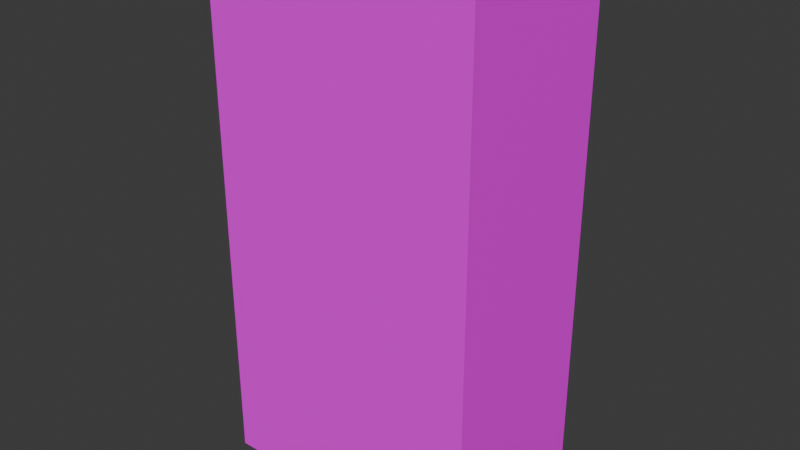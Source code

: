 # Source: PublicBookshelf01.blend  (saved by Blender 4.2.66; exported with 4.5.12 LTS)
import bpy
from mathutils import Matrix  # noqa: F401  (used for matrix-valued properties, if any)

bpy.ops.wm.read_factory_settings(use_empty=True)
scene = bpy.context.scene
scene.name = 'Scene'

# ---- collections
col_collection = bpy.data.collections.new('Collection'); scene.collection.children.link(col_collection)

# ---- images (referenced by path relative to the original .blend; pixels are not part of the script)
import os
ASSET_DIR = os.environ.get("B2B_ASSET_DIR", "")  # directory of the original .blend (textures are referenced by path, not embedded)
HERE = os.path.dirname(os.path.abspath(__file__))  # packed textures are extracted next to this script under _unpacked/

def load_image(name, relpath, width, height, colorspace="sRGB"):
    """Load a texture the original file referenced (path relative to the .blend, or extracted next to this script)."""
    p = next((c for c in (os.path.join(HERE, relpath), os.path.join(ASSET_DIR, relpath)) if relpath and os.path.exists(c)), "")
    if p:
        img = bpy.data.images.load(p, check_existing=True)
        img.name = name
    else:  # same state as the original file: an image datablock whose file is absent (Cycles renders it pink)
        img = bpy.data.images.new(name, width, height)
        img.source = "FILE"
        img.filepath = "//" + (relpath or name)
    img.colorspace_settings.name = colorspace
    return img
img_publicbookshelf01_a_png = load_image('PublicBookshelf01_a.png', 'PublicBookshelf01_a.png', 1024, 1024, 'sRGB')

# ---- materials (node trees are filled in below, after node groups)
mat_primary = bpy.data.materials.new('Primary')
mat_primary.alpha_threshold = 0.0
mat_primary.use_transparent_shadow = False
mat_primary.roughness = 0.5
mat_primary.line_color = (0.0, 0.0, 0.0, 1.0)

# ---- material node trees
mat_primary.use_nodes = True; mat_primary.node_tree.nodes.clear()
_N = mat_primary.node_tree.nodes; _L = mat_primary.node_tree.links
n0 = _N.new('ShaderNodeOutputMaterial'); n0.name = 'Material Output'; n0.location = (300, 300)
n1 = _N.new('ShaderNodeBsdfPrincipled'); n1.name = 'Principled BSDF'; n1.location = (10, 300)
n1.inputs[3].default_value = 1.45
n1.inputs[13].default_value = 0.05
n2 = _N.new('ShaderNodeTexImage'); n2.name = 'Image Texture'; n2.location = (-280, 280)
n2.image = img_publicbookshelf01_a_png
n2.interpolation = 'Closest'
_L.new(n1.outputs[0], n0.inputs[0])
_L.new(n2.outputs[0], n1.inputs[0])
n0.is_active_output = True

# ---- world
world_world = bpy.data.worlds.new('World'); scene.world = world_world
world_world.use_nodes = True; world_world.node_tree.nodes.clear()
_N = world_world.node_tree.nodes; _L = world_world.node_tree.links
n0 = _N.new('ShaderNodeOutputWorld'); n0.name = 'World Output'; n0.location = (300, 300)
n1 = _N.new('ShaderNodeBackground'); n1.name = 'Background'; n1.location = (10, 300)
n1.inputs[0].default_value = (0.05088, 0.05088, 0.05088, 1.0)
_L.new(n1.outputs[0], n0.inputs[0])
n0.is_active_output = True
world_world.color = (0.05088, 0.05088, 0.05088)
world_world.use_sun_shadow = False
world_world.sun_shadow_jitter_overblur = 0.0

# ---- meshes
me_cube = bpy.data.meshes.new('Cube')
me_cube.from_pydata([(0.65, 0.4, 2.5), (0.65, 0.4, 0.0), (0.65, -0.4, 2.5), (0.65, -0.4, 0.0), (-0.65, 0.4, 2.5), (-0.65, 0.4, 0.0), (-0.65, -0.4, 2.5), (-0.65, -0.4, 0.0)], [], [(0, 4, 6, 2), (3, 2, 6, 7), (7, 6, 4, 5), (1, 0, 2, 3), (5, 4, 0, 1)])
_uv = me_cube.uv_layers.new(name='UVMap')
_uv.uv.foreach_set('vector', [1.0, 0.2448, 1.0, 0.4948, 0.6562, 0.4948, 0.6562, 0.2448, 0.5, 0.5, 0.5, 1.0, 0.0001019, 0.9999, 0.0001019, 0.5001, 0.3333, 0.0, 0.3333, 0.5, 0.0, 0.5, 0.0, 0.0, 0.6667, 0.0, 0.6667, 0.5, 0.3333, 0.5, 0.3333, 0.0, 1.0, 0.5, 1.0, 1.0, 0.5, 1.0, 0.5, 0.5])
me_cube.materials.append(mat_primary)
me_cube.use_mirror_vertex_groups = False
me_cube.update()

# ---- objects
ob_publicbookshelf01 = bpy.data.objects.new('PublicBookshelf01', me_cube)

# ---- transforms, parenting, visibility, modifiers, constraints
ob_publicbookshelf01.location = (0.0, 0.0, 0.0)
ob_publicbookshelf01.lock_rotations_4d = False
ob_publicbookshelf01.empty_display_type = 'ARROWS'
ob_publicbookshelf01.lineart.crease_threshold = 0.0

# ---- collection membership
col_collection.objects.link(ob_publicbookshelf01)

# ---- scene / render settings (as saved in the file)
scene.frame_start = 1; scene.frame_end = 250; scene.frame_set(1)
scene.render.engine = 'BLENDER_EEVEE_NEXT'
scene.cycles.sampling_pattern = 'TABULATED_SOBOL'
bpy.context.view_layer.update()

# ---- added for rendering (the .blend has no active camera and no usable light): camera, sun
cam_auto = bpy.data.cameras.new('AutoCamera')
cam_auto.lens = 50.0
cam_auto.sensor_width = 36.0
cam_auto.clip_end = 1000.0
ob_auto_camera = bpy.data.objects.new('AutoCamera', cam_auto)
scene.collection.objects.link(ob_auto_camera)
ob_auto_camera.location = (2.71013, -3.25216, 3.41811)
ob_auto_camera.rotation_euler = (1.09748, -7.21219e-08, 0.694738)
scene.camera = ob_auto_camera
light_auto_sun = bpy.data.lights.new('AutoSun', 'SUN')
light_auto_sun.energy = 3.0
light_auto_sun.angle = 0.0523599
ob_auto_sun = bpy.data.objects.new('AutoSun', light_auto_sun)
scene.collection.objects.link(ob_auto_sun)
ob_auto_sun.rotation_euler = (0.872665, 0.174533, 0.523599)
bpy.context.view_layer.update()
